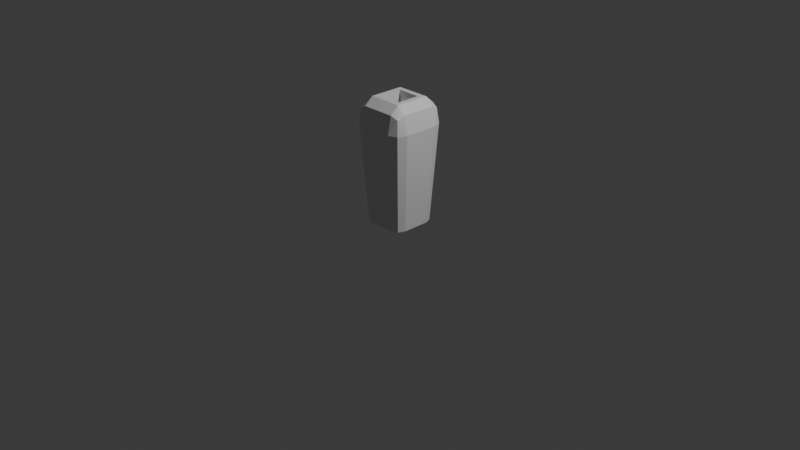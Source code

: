 # Source: alone-coral.blend  (saved by Blender 4.5.90; exported with 4.5.12 LTS)
import bpy
from mathutils import Matrix  # noqa: F401  (used for matrix-valued properties, if any)

bpy.ops.wm.read_factory_settings(use_empty=True)
scene = bpy.context.scene
scene.name = 'Scene'

# ---- collections
col_collection = bpy.data.collections.new('Collection'); scene.collection.children.link(col_collection)

# ---- materials (node trees are filled in below, after node groups)
mat_material = bpy.data.materials.new('Material')
mat_material.alpha_threshold = 0.0
mat_material.roughness = 0.5
mat_material.line_color = (0.0, 0.0, 0.0, 1.0)

# ---- material node trees
mat_material.use_nodes = True; mat_material.node_tree.nodes.clear()
_N = mat_material.node_tree.nodes; _L = mat_material.node_tree.links
n0 = _N.new('ShaderNodeOutputMaterial'); n0.name = 'Material Output'; n0.location = (200, 100)
n1 = _N.new('ShaderNodeBsdfPrincipled'); n1.name = 'Principled BSDF'; n1.location = (-200, 100)
n1.inputs[3].default_value = 1.45
_L.new(n1.outputs[0], n0.inputs[0])
n0.is_active_output = True

# ---- world
world_world = bpy.data.worlds.new('World'); scene.world = world_world
world_world.use_nodes = True; world_world.node_tree.nodes.clear()
_N = world_world.node_tree.nodes; _L = world_world.node_tree.links
n0 = _N.new('ShaderNodeOutputWorld'); n0.name = 'World Output'; n0.location = (200, 100)
n1 = _N.new('ShaderNodeBackground'); n1.name = 'Background'; n1.location = (-200, 100)
n1.inputs[0].default_value = (0.05088, 0.05088, 0.05088, 1.0)
_L.new(n1.outputs[0], n0.inputs[0])
n0.is_active_output = True
world_world.color = (0.05088, 0.05088, 0.05088)
world_world.sun_shadow_jitter_overblur = 0.0

# ---- cameras
cam_camera = bpy.data.cameras.new('Camera')
cam_camera.clip_end = 100.0
cam_camera.ortho_scale = 7.314

# ---- lights
light_light = bpy.data.lights.new('Light', 'POINT')
light_light.energy = 1000.0
light_light.shadow_soft_size = 0.1

# ---- meshes
me_cube = bpy.data.meshes.new('Cube')
me_cube.from_pydata([(0.5845, 1.0, 0.5845), (0.5845, 0.5845, 1.0), (1.0, 0.5845, 0.5845), (0.5845, 0.8783, 0.8783), (0.8244, 0.8244, 0.8244), (0.8783, 0.5845, 0.8783), (0.8783, 0.8783, 0.5845), (0.461, 0.7887, -1.0), (0.7887, 0.461, -1.0), (0.6927, 0.6927, -1.0), (1.0, -0.5845, 0.5845), (0.5845, -0.5845, 1.0), (0.5845, -1.0, 0.5845), (0.8783, -0.5845, 0.8783), (0.8244, -0.8244, 0.8244), (0.5845, -0.8783, 0.8783), (0.8783, -0.8783, 0.5845), (0.7887, -0.461, -1.0), (0.461, -0.7887, -1.0), (0.6927, -0.6927, -1.0), (-0.5845, 1.0, 0.5845), (-1.0, 0.5845, 0.5845), (-0.5845, 0.5845, 1.0), (-0.8783, 0.8783, 0.5845), (-0.8244, 0.8244, 0.8244), (-0.8783, 0.5845, 0.8783), (-0.5845, 0.8783, 0.8783), (-0.7887, 0.461, -1.0), (-0.461, 0.7887, -1.0), (-0.6927, 0.6927, -1.0), (-1.0, -0.5845, 0.5845), (-0.5845, -1.0, 0.5845), (-0.5845, -0.5845, 1.0), (-0.8783, -0.8783, 0.5845), (-0.8244, -0.8244, 0.8244), (-0.5845, -0.8783, 0.8783), (-0.8783, -0.5845, 0.8783), (-0.461, -0.7887, -1.0), (-0.7887, -0.461, -1.0), (-0.6927, -0.6927, -1.0), (0.4069, -0.4069, 1.0), (-0.4069, -0.4069, 1.0), (0.4069, 0.4069, 1.0), (-0.4069, 0.4069, 1.0), (0.4069, -0.4069, -0.3516), (-0.4069, -0.4069, -0.3516), (0.4069, 0.4069, -0.3516), (-0.4069, 0.4069, -0.3516)], [], [(0, 3, 4, 6), (1, 5, 4, 3), (2, 6, 4, 5), (10, 13, 14, 16), (11, 15, 14, 13), (12, 16, 14, 15), (20, 23, 24, 26), (21, 25, 24, 23), (22, 26, 24, 25), (30, 33, 34, 36), (31, 35, 34, 33), (32, 36, 34, 35), (2, 8, 9, 6), (6, 9, 7, 0), (37, 31, 33, 39), (39, 33, 30, 38), (12, 18, 19, 16), (16, 19, 17, 10), (20, 28, 29, 23), (23, 29, 27, 21), (11, 32, 35, 15), (15, 35, 31, 12), (1, 11, 13, 5), (5, 13, 10, 2), (32, 22, 25, 36), (36, 25, 21, 30), (22, 1, 3, 26), (26, 3, 0, 20), (28, 20, 0, 7), (8, 2, 10, 17), (22, 32, 41, 43), (27, 29, 28, 7, 9, 8, 17, 19, 18, 37, 39, 38), (18, 12, 31, 37), (38, 30, 21, 27), (42, 43, 47, 46), (32, 11, 40, 41), (1, 22, 43, 42), (11, 1, 42, 40), (46, 47, 45, 44), (40, 42, 46, 44), (43, 41, 45, 47), (41, 40, 44, 45)])
_uv = me_cube.uv_layers.new(name='UVMap')
_uv.uv.foreach_set('vector', [0.5731, 0.4481, 0.651, 0.474, 0.6177, 0.5, 0.5731, 0.5, 0.6769, 0.5519, 0.625, 0.5519, 0.6177, 0.5, 0.651, 0.474, 0.5731, 0.5519, 0.5731, 0.5, 0.6177, 0.5, 0.625, 0.5519, 0.5731, 0.6981, 0.625, 0.6981, 0.625, 0.7427, 0.5731, 0.75, 0.6769, 0.6981, 0.651, 0.776, 0.625, 0.7427, 0.625, 0.6981, 0.5731, 0.8019, 0.5731, 0.75, 0.625, 0.7427, 0.651, 0.776, 0.5731, 0.3019, 0.5731, 0.25, 0.614, 0.239, 0.625, 0.3019, 0.5731, 0.1981, 0.625, 0.1981, 0.614, 0.239, 0.5731, 0.25, 0.8231, 0.5519, 0.8231, 0.5, 0.853, 0.5, 0.875, 0.5519, 0.5731, 0.05194, 0.5731, 0.0, 0.603, 0.0, 0.625, 0.05194, 0.5731, 0.9481, 0.625, 0.9481, 0.625, 0.978, 0.5731, 1.0, 0.8231, 0.6981, 0.875, 0.6981, 0.875, 0.728, 0.8231, 0.75, 0.5731, 0.5519, 0.375, 0.5519, 0.363, 0.512, 0.5731, 0.5, 0.5731, 0.5, 0.363, 0.512, 0.3429, 0.4801, 0.5731, 0.4481, 0.375, 0.9481, 0.5731, 0.9481, 0.5731, 1.0, 0.375, 1.0, 0.375, 0.0, 0.5731, 0.0, 0.5731, 0.05194, 0.375, 0.05194, 0.5731, 0.8019, 0.3429, 0.7699, 0.363, 0.738, 0.5731, 0.75, 0.5731, 0.75, 0.363, 0.738, 0.375, 0.6981, 0.5731, 0.6981, 0.5731, 0.3019, 0.375, 0.3019, 0.375, 0.25, 0.5731, 0.25, 0.5731, 0.25, 0.375, 0.25, 0.375, 0.1981, 0.5731, 0.1981, 0.6769, 0.6981, 0.8231, 0.6981, 0.8231, 0.75, 0.651, 0.776, 0.651, 0.776, 0.625, 0.9481, 0.5731, 0.9481, 0.5731, 0.8019, 0.6769, 0.5519, 0.6769, 0.6981, 0.625, 0.6981, 0.625, 0.5519, 0.625, 0.5519, 0.625, 0.6981, 0.5731, 0.6981, 0.5731, 0.5519, 0.8231, 0.6981, 0.8231, 0.5519, 0.875, 0.5519, 0.875, 0.6981, 0.625, 0.05194, 0.625, 0.1981, 0.5731, 0.1981, 0.5731, 0.05194, 0.8231, 0.5519, 0.6769, 0.5519, 0.651, 0.474, 0.8231, 0.5, 0.625, 0.3019, 0.651, 0.474, 0.5731, 0.4481, 0.5731, 0.3019, 0.375, 0.3019, 0.5731, 0.3019, 0.5731, 0.4481, 0.3429, 0.4801, 0.375, 0.5519, 0.5731, 0.5519, 0.5731, 0.6981, 0.375, 0.6981, 0.8231, 0.5519, 0.8231, 0.6981, 0.8231, 0.6981, 0.8231, 0.5519, 0.125, 0.5519, 0.1402, 0.5152, 0.1769, 0.5, 0.3429, 0.4801, 0.363, 0.512, 0.375, 0.5519, 0.375, 0.6981, 0.363, 0.738, 0.3429, 0.7699, 0.1769, 0.75, 0.1402, 0.7348, 0.125, 0.6981, 0.3429, 0.7699, 0.5731, 0.8019, 0.5731, 0.9481, 0.375, 0.9481, 0.375, 0.05194, 0.5731, 0.05194, 0.5731, 0.1981, 0.375, 0.1981, 0.6769, 0.5519, 0.8231, 0.5519, 0.8231, 0.5519, 0.6769, 0.5519, 0.8231, 0.6981, 0.6769, 0.6981, 0.6769, 0.6981, 0.8231, 0.6981, 0.6769, 0.5519, 0.8231, 0.5519, 0.8231, 0.5519, 0.6769, 0.5519, 0.6769, 0.6981, 0.6769, 0.5519, 0.6769, 0.5519, 0.6769, 0.6981, 0.6769, 0.5519, 0.8231, 0.5519, 0.8231, 0.6981, 0.6769, 0.6981, 0.6769, 0.6981, 0.6769, 0.5519, 0.6769, 0.5519, 0.6769, 0.6981, 0.8231, 0.5519, 0.8231, 0.6981, 0.8231, 0.6981, 0.8231, 0.5519, 0.8231, 0.6981, 0.6769, 0.6981, 0.6769, 0.6981, 0.8231, 0.6981])
me_cube.materials.append(mat_material)
me_cube.use_mirror_vertex_groups = False
me_cube.update()

# ---- objects
ob_cube = bpy.data.objects.new('Cube', me_cube)
ob_light = bpy.data.objects.new('Light', light_light)
ob_camera = bpy.data.objects.new('Camera', cam_camera)

# ---- transforms, parenting, visibility, modifiers, constraints
ob_cube.location = (0.0, 0.0, 0.6542)
ob_cube.scale = (0.308, 0.315, 0.6587)
ob_cube.lock_rotations_4d = False
ob_cube.empty_display_type = 'ARROWS'
ob_cube.lineart.crease_threshold = 0.0
ob_light.location = (4.076, 1.005, 5.904)
ob_light.rotation_euler = (0.6503, 0.05522, 1.866)
ob_light.lock_rotations_4d = False
ob_light.empty_display_type = 'ARROWS'
ob_light.color = (0.0, 0.0, 0.0, 0.0)
ob_light.lineart.crease_threshold = 0.0
ob_camera.location = (7.359, -6.926, 4.958)
ob_camera.rotation_euler = (1.109, 0.0, 0.8149)
ob_camera.lock_rotations_4d = False
ob_camera.empty_display_type = 'ARROWS'
ob_camera.color = (0.0, 0.0, 0.0, 0.0)
ob_camera.display_type = 'WIRE'
ob_camera.lineart.crease_threshold = 0.0

# ---- collection membership
col_collection.objects.link(ob_cube)
col_collection.objects.link(ob_light)
col_collection.objects.link(ob_camera)

# ---- scene / render settings (as saved in the file)
scene.camera = ob_camera
scene.frame_start = 1; scene.frame_end = 250; scene.frame_set(1)
scene.render.engine = 'BLENDER_EEVEE_NEXT'
bpy.context.view_layer.update()
